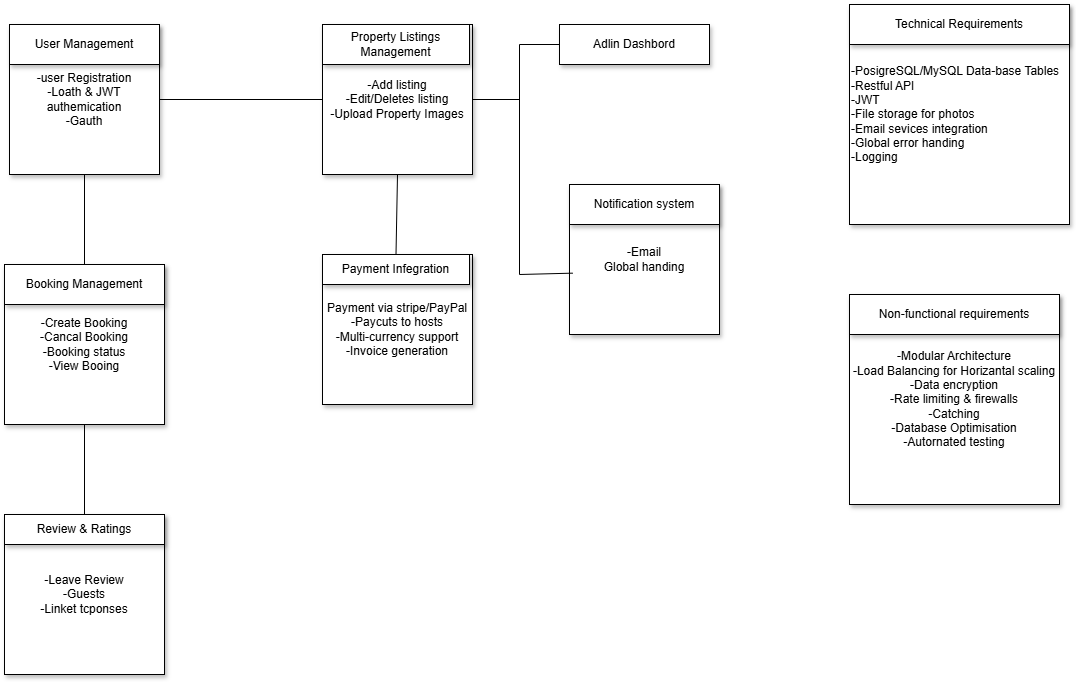

The diagram above was exported from draw.io. Its source (the exported page's mxGraphModel, read from the mxfile embedded in the PNG):
<mxGraphModel dx="1709" dy="728" grid="1" gridSize="10" guides="1" tooltips="1" connect="1" arrows="1" fold="1" page="1" pageScale="1" pageWidth="827" pageHeight="1169" math="0" shadow="0">
  <root>
    <mxCell id="0" />
    <mxCell id="1" parent="0" />
    <mxCell id="-MOmes45W2ETOp_4r09T-1" value="-user Registration&lt;div&gt;-Loath &amp;amp; JWT authemication&lt;/div&gt;&lt;div&gt;-Gauth&lt;/div&gt;" style="whiteSpace=wrap;html=1;aspect=fixed;shadow=1;" parent="1" vertex="1">
      <mxGeometry x="100" y="40" width="150" height="150" as="geometry" />
    </mxCell>
    <mxCell id="-MOmes45W2ETOp_4r09T-2" value="User Management" style="rounded=0;whiteSpace=wrap;html=1;shadow=1;" parent="1" vertex="1">
      <mxGeometry x="100" y="40" width="150" height="40" as="geometry" />
    </mxCell>
    <mxCell id="-MOmes45W2ETOp_4r09T-4" value="-Add listing&lt;div&gt;-Edit/Deletes listing&lt;/div&gt;&lt;div&gt;-Upload Property Images&lt;/div&gt;" style="whiteSpace=wrap;html=1;aspect=fixed;shadow=1;" parent="1" vertex="1">
      <mxGeometry x="413" y="40" width="150" height="150" as="geometry" />
    </mxCell>
    <mxCell id="-MOmes45W2ETOp_4r09T-5" value="Property Listings Management" style="rounded=0;whiteSpace=wrap;html=1;shadow=1;" parent="1" vertex="1">
      <mxGeometry x="413" y="40" width="147" height="40" as="geometry" />
    </mxCell>
    <mxCell id="-MOmes45W2ETOp_4r09T-6" value="Payment via stripe/PayPal&lt;div&gt;-Paycuts to hosts&lt;/div&gt;&lt;div&gt;-Multi-currency support&lt;/div&gt;&lt;div&gt;-Invoice generation&lt;/div&gt;" style="whiteSpace=wrap;html=1;aspect=fixed;shadow=1;" parent="1" vertex="1">
      <mxGeometry x="413" y="270" width="150" height="150" as="geometry" />
    </mxCell>
    <mxCell id="-MOmes45W2ETOp_4r09T-7" value="Payment Infegration" style="rounded=0;whiteSpace=wrap;html=1;shadow=1;" parent="1" vertex="1">
      <mxGeometry x="413" y="270" width="147" height="30" as="geometry" />
    </mxCell>
    <mxCell id="-MOmes45W2ETOp_4r09T-8" value="-Create Booking&lt;div&gt;-Cancal Booking&lt;/div&gt;&lt;div&gt;-Booking status&lt;/div&gt;&lt;div&gt;-View Booing&lt;/div&gt;" style="whiteSpace=wrap;html=1;aspect=fixed;shadow=1;" parent="1" vertex="1">
      <mxGeometry x="95" y="280" width="160" height="160" as="geometry" />
    </mxCell>
    <mxCell id="-MOmes45W2ETOp_4r09T-9" value="Booking Management" style="rounded=0;whiteSpace=wrap;html=1;shadow=1;" parent="1" vertex="1">
      <mxGeometry x="95" y="280" width="160" height="40" as="geometry" />
    </mxCell>
    <mxCell id="-MOmes45W2ETOp_4r09T-10" value="-Leave Review&lt;div&gt;-Guests&lt;/div&gt;&lt;div&gt;-Linket tcponses&lt;/div&gt;" style="whiteSpace=wrap;html=1;aspect=fixed;shadow=1;" parent="1" vertex="1">
      <mxGeometry x="95" y="530" width="160" height="160" as="geometry" />
    </mxCell>
    <mxCell id="-MOmes45W2ETOp_4r09T-11" value="Review &amp;amp; Ratings" style="rounded=0;whiteSpace=wrap;html=1;shadow=1;" parent="1" vertex="1">
      <mxGeometry x="95" y="530" width="160" height="30" as="geometry" />
    </mxCell>
    <mxCell id="-MOmes45W2ETOp_4r09T-12" value="-Email&lt;div&gt;Global handing&lt;/div&gt;" style="whiteSpace=wrap;html=1;aspect=fixed;shadow=1;" parent="1" vertex="1">
      <mxGeometry x="660" y="200" width="150" height="150" as="geometry" />
    </mxCell>
    <mxCell id="-MOmes45W2ETOp_4r09T-13" value="Notification system" style="rounded=0;whiteSpace=wrap;html=1;shadow=1;" parent="1" vertex="1">
      <mxGeometry x="660" y="200" width="150" height="40" as="geometry" />
    </mxCell>
    <mxCell id="1QGLRqMNtITNGBIpb8B0-2" value="" style="endArrow=none;html=1;rounded=0;entryX=0.5;entryY=1;entryDx=0;entryDy=0;exitX=0.5;exitY=0;exitDx=0;exitDy=0;" edge="1" parent="1" source="-MOmes45W2ETOp_4r09T-9" target="-MOmes45W2ETOp_4r09T-1">
      <mxGeometry width="50" height="50" relative="1" as="geometry">
        <mxPoint x="160" y="280" as="sourcePoint" />
        <mxPoint x="190" y="410" as="targetPoint" />
      </mxGeometry>
    </mxCell>
    <mxCell id="1QGLRqMNtITNGBIpb8B0-3" value="" style="endArrow=none;html=1;rounded=0;entryX=0.5;entryY=1;entryDx=0;entryDy=0;exitX=0.5;exitY=0;exitDx=0;exitDy=0;" edge="1" parent="1" source="-MOmes45W2ETOp_4r09T-11" target="-MOmes45W2ETOp_4r09T-8">
      <mxGeometry width="50" height="50" relative="1" as="geometry">
        <mxPoint x="260" y="630" as="sourcePoint" />
        <mxPoint x="310" y="580" as="targetPoint" />
        <Array as="points" />
      </mxGeometry>
    </mxCell>
    <mxCell id="1QGLRqMNtITNGBIpb8B0-4" style="edgeStyle=orthogonalEdgeStyle;rounded=0;orthogonalLoop=1;jettySize=auto;html=1;exitX=0.5;exitY=1;exitDx=0;exitDy=0;" edge="1" parent="1" source="-MOmes45W2ETOp_4r09T-4" target="-MOmes45W2ETOp_4r09T-4">
      <mxGeometry relative="1" as="geometry" />
    </mxCell>
    <mxCell id="1QGLRqMNtITNGBIpb8B0-5" value="" style="endArrow=none;html=1;rounded=0;exitX=1;exitY=0.5;exitDx=0;exitDy=0;entryX=0;entryY=0.5;entryDx=0;entryDy=0;" edge="1" parent="1" source="-MOmes45W2ETOp_4r09T-1" target="-MOmes45W2ETOp_4r09T-4">
      <mxGeometry width="50" height="50" relative="1" as="geometry">
        <mxPoint x="420" y="260" as="sourcePoint" />
        <mxPoint x="470" y="210" as="targetPoint" />
      </mxGeometry>
    </mxCell>
    <mxCell id="1QGLRqMNtITNGBIpb8B0-6" value="" style="endArrow=none;html=1;rounded=0;entryX=0.5;entryY=1;entryDx=0;entryDy=0;exitX=0.5;exitY=0;exitDx=0;exitDy=0;" edge="1" parent="1" source="-MOmes45W2ETOp_4r09T-7" target="-MOmes45W2ETOp_4r09T-4">
      <mxGeometry width="50" height="50" relative="1" as="geometry">
        <mxPoint x="470" y="330" as="sourcePoint" />
        <mxPoint x="520" y="280" as="targetPoint" />
      </mxGeometry>
    </mxCell>
    <mxCell id="1QGLRqMNtITNGBIpb8B0-7" value="Adlin Dashbord" style="rounded=0;whiteSpace=wrap;html=1;shadow=1;" vertex="1" parent="1">
      <mxGeometry x="650" y="40" width="150" height="40" as="geometry" />
    </mxCell>
    <mxCell id="1QGLRqMNtITNGBIpb8B0-8" value="" style="endArrow=none;html=1;rounded=0;exitX=1;exitY=0.5;exitDx=0;exitDy=0;" edge="1" parent="1" source="-MOmes45W2ETOp_4r09T-4">
      <mxGeometry width="50" height="50" relative="1" as="geometry">
        <mxPoint x="680" y="240" as="sourcePoint" />
        <mxPoint x="610" y="115" as="targetPoint" />
      </mxGeometry>
    </mxCell>
    <mxCell id="1QGLRqMNtITNGBIpb8B0-9" value="" style="endArrow=none;html=1;rounded=0;" edge="1" parent="1">
      <mxGeometry width="50" height="50" relative="1" as="geometry">
        <mxPoint x="610" y="290" as="sourcePoint" />
        <mxPoint x="610" y="60" as="targetPoint" />
      </mxGeometry>
    </mxCell>
    <mxCell id="1QGLRqMNtITNGBIpb8B0-10" value="" style="endArrow=none;html=1;rounded=0;entryX=0.022;entryY=0.591;entryDx=0;entryDy=0;entryPerimeter=0;" edge="1" parent="1" target="-MOmes45W2ETOp_4r09T-12">
      <mxGeometry width="50" height="50" relative="1" as="geometry">
        <mxPoint x="610" y="290" as="sourcePoint" />
        <mxPoint x="730" y="190" as="targetPoint" />
      </mxGeometry>
    </mxCell>
    <mxCell id="1QGLRqMNtITNGBIpb8B0-11" value="" style="endArrow=none;html=1;rounded=0;entryX=0;entryY=0.5;entryDx=0;entryDy=0;" edge="1" parent="1" target="1QGLRqMNtITNGBIpb8B0-7">
      <mxGeometry width="50" height="50" relative="1" as="geometry">
        <mxPoint x="610" y="60" as="sourcePoint" />
        <mxPoint x="730" y="190" as="targetPoint" />
      </mxGeometry>
    </mxCell>
    <mxCell id="1QGLRqMNtITNGBIpb8B0-12" value="-Modular Architecture&lt;div&gt;-Load Balancing for Horizantal scaling&lt;/div&gt;&lt;div&gt;-Data encryption&lt;/div&gt;&lt;div&gt;-Rate limiting &amp;amp; firewalls&lt;/div&gt;&lt;div&gt;-Catching&lt;/div&gt;&lt;div&gt;-Database Optimisation&lt;/div&gt;&lt;div&gt;-Autornated testing&lt;/div&gt;" style="whiteSpace=wrap;html=1;aspect=fixed;shadow=1;" vertex="1" parent="1">
      <mxGeometry x="940" y="310" width="210" height="210" as="geometry" />
    </mxCell>
    <mxCell id="1QGLRqMNtITNGBIpb8B0-13" value="Non-functional requirements" style="rounded=0;whiteSpace=wrap;html=1;shadow=1;" vertex="1" parent="1">
      <mxGeometry x="940" y="310" width="210" height="40" as="geometry" />
    </mxCell>
    <mxCell id="1QGLRqMNtITNGBIpb8B0-14" value="-PosigreSQL/MySQL Data-base Tables&lt;div&gt;-Restful API&lt;/div&gt;&lt;div&gt;-JWT&lt;/div&gt;&lt;div&gt;-File storage for photos&lt;/div&gt;&lt;div&gt;-Email sevices integration&lt;/div&gt;&lt;div&gt;-Global error handing&lt;/div&gt;&lt;div&gt;-Logging&lt;/div&gt;" style="whiteSpace=wrap;html=1;aspect=fixed;shadow=1;align=left;" vertex="1" parent="1">
      <mxGeometry x="940" y="20" width="220" height="220" as="geometry" />
    </mxCell>
    <mxCell id="1QGLRqMNtITNGBIpb8B0-15" value="Technical Requirements" style="rounded=0;whiteSpace=wrap;html=1;shadow=1;" vertex="1" parent="1">
      <mxGeometry x="940" y="20" width="220" height="40" as="geometry" />
    </mxCell>
  </root>
</mxGraphModel>